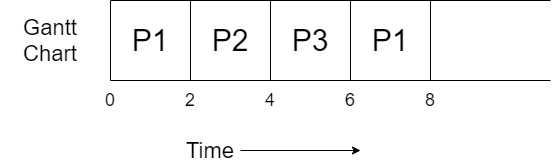

The diagram above was exported from draw.io. Its source (the exported page's mxGraphModel, read from the mxfile embedded in the PNG):
<mxGraphModel dx="782" dy="437" grid="1" gridSize="10" guides="1" tooltips="1" connect="1" arrows="1" fold="1" page="1" pageScale="1" pageWidth="827" pageHeight="1169" math="0" shadow="0">
  <root>
    <mxCell id="0" />
    <mxCell id="1" parent="0" />
    <mxCell id="IkqktZZvo0Yvi-Zc7vEq-1" value="" style="endArrow=none;html=1;" parent="1" edge="1">
      <mxGeometry width="50" height="50" relative="1" as="geometry">
        <mxPoint x="160" y="320" as="sourcePoint" />
        <mxPoint x="160" y="400" as="targetPoint" />
      </mxGeometry>
    </mxCell>
    <mxCell id="IkqktZZvo0Yvi-Zc7vEq-2" value="" style="endArrow=none;html=1;" parent="1" edge="1">
      <mxGeometry width="50" height="50" relative="1" as="geometry">
        <mxPoint x="160" y="400" as="sourcePoint" />
        <mxPoint x="600" y="400" as="targetPoint" />
      </mxGeometry>
    </mxCell>
    <mxCell id="IkqktZZvo0Yvi-Zc7vEq-3" value="" style="endArrow=none;html=1;" parent="1" edge="1">
      <mxGeometry width="50" height="50" relative="1" as="geometry">
        <mxPoint x="160" y="320" as="sourcePoint" />
        <mxPoint x="600" y="320" as="targetPoint" />
      </mxGeometry>
    </mxCell>
    <mxCell id="IkqktZZvo0Yvi-Zc7vEq-4" value="" style="endArrow=none;html=1;" parent="1" edge="1">
      <mxGeometry width="50" height="50" relative="1" as="geometry">
        <mxPoint x="240" y="320" as="sourcePoint" />
        <mxPoint x="240" y="400" as="targetPoint" />
      </mxGeometry>
    </mxCell>
    <mxCell id="IkqktZZvo0Yvi-Zc7vEq-5" value="&lt;font style=&quot;font-size: 30px&quot;&gt;P1&lt;/font&gt;" style="text;html=1;strokeColor=none;fillColor=none;align=center;verticalAlign=middle;whiteSpace=wrap;rounded=0;" parent="1" vertex="1">
      <mxGeometry x="180" y="350" width="40" height="20" as="geometry" />
    </mxCell>
    <mxCell id="IkqktZZvo0Yvi-Zc7vEq-6" value="&lt;font style=&quot;font-size: 22px&quot;&gt;Gantt Chart&lt;/font&gt;" style="text;html=1;strokeColor=none;fillColor=none;align=center;verticalAlign=middle;whiteSpace=wrap;rounded=0;" parent="1" vertex="1">
      <mxGeometry x="50" y="350" width="100" height="20" as="geometry" />
    </mxCell>
    <mxCell id="IkqktZZvo0Yvi-Zc7vEq-9" style="edgeStyle=orthogonalEdgeStyle;rounded=0;orthogonalLoop=1;jettySize=auto;html=1;" parent="1" source="IkqktZZvo0Yvi-Zc7vEq-7" edge="1">
      <mxGeometry relative="1" as="geometry">
        <mxPoint x="410" y="470" as="targetPoint" />
      </mxGeometry>
    </mxCell>
    <mxCell id="IkqktZZvo0Yvi-Zc7vEq-7" value="&lt;font style=&quot;font-size: 22px&quot;&gt;Time&lt;/font&gt;" style="text;html=1;strokeColor=none;fillColor=none;align=center;verticalAlign=middle;whiteSpace=wrap;rounded=0;" parent="1" vertex="1">
      <mxGeometry x="230" y="460" width="60" height="20" as="geometry" />
    </mxCell>
    <mxCell id="IkqktZZvo0Yvi-Zc7vEq-10" value="&lt;font style=&quot;font-size: 18px&quot;&gt;0&lt;/font&gt;" style="text;html=1;strokeColor=none;fillColor=none;align=center;verticalAlign=middle;whiteSpace=wrap;rounded=0;" parent="1" vertex="1">
      <mxGeometry x="140" y="410" width="40" height="20" as="geometry" />
    </mxCell>
    <mxCell id="IkqktZZvo0Yvi-Zc7vEq-11" value="&lt;font style=&quot;font-size: 18px&quot;&gt;2&lt;/font&gt;" style="text;html=1;strokeColor=none;fillColor=none;align=center;verticalAlign=middle;whiteSpace=wrap;rounded=0;" parent="1" vertex="1">
      <mxGeometry x="220" y="410" width="40" height="20" as="geometry" />
    </mxCell>
    <mxCell id="8no5BPjC_7eXg0o-MWOt-1" value="&lt;font style=&quot;font-size: 30px&quot;&gt;P2&lt;/font&gt;" style="text;html=1;strokeColor=none;fillColor=none;align=center;verticalAlign=middle;whiteSpace=wrap;rounded=0;" vertex="1" parent="1">
      <mxGeometry x="260" y="350" width="40" height="20" as="geometry" />
    </mxCell>
    <mxCell id="8no5BPjC_7eXg0o-MWOt-2" value="" style="endArrow=none;html=1;" edge="1" parent="1">
      <mxGeometry width="50" height="50" relative="1" as="geometry">
        <mxPoint x="320" y="320" as="sourcePoint" />
        <mxPoint x="320" y="400" as="targetPoint" />
      </mxGeometry>
    </mxCell>
    <mxCell id="8no5BPjC_7eXg0o-MWOt-3" value="&lt;font style=&quot;font-size: 18px&quot;&gt;4&lt;/font&gt;" style="text;html=1;strokeColor=none;fillColor=none;align=center;verticalAlign=middle;whiteSpace=wrap;rounded=0;" vertex="1" parent="1">
      <mxGeometry x="300" y="410" width="40" height="20" as="geometry" />
    </mxCell>
    <mxCell id="8no5BPjC_7eXg0o-MWOt-4" value="&lt;font style=&quot;font-size: 30px&quot;&gt;P3&lt;/font&gt;" style="text;html=1;strokeColor=none;fillColor=none;align=center;verticalAlign=middle;whiteSpace=wrap;rounded=0;" vertex="1" parent="1">
      <mxGeometry x="340" y="350" width="40" height="20" as="geometry" />
    </mxCell>
    <mxCell id="8no5BPjC_7eXg0o-MWOt-5" value="" style="endArrow=none;html=1;" edge="1" parent="1">
      <mxGeometry width="50" height="50" relative="1" as="geometry">
        <mxPoint x="400" y="320" as="sourcePoint" />
        <mxPoint x="400" y="400" as="targetPoint" />
      </mxGeometry>
    </mxCell>
    <mxCell id="8no5BPjC_7eXg0o-MWOt-6" value="&lt;font style=&quot;font-size: 18px&quot;&gt;6&lt;/font&gt;" style="text;html=1;strokeColor=none;fillColor=none;align=center;verticalAlign=middle;whiteSpace=wrap;rounded=0;" vertex="1" parent="1">
      <mxGeometry x="380" y="410" width="40" height="20" as="geometry" />
    </mxCell>
    <mxCell id="8no5BPjC_7eXg0o-MWOt-7" value="&lt;font style=&quot;font-size: 30px&quot;&gt;P1&lt;/font&gt;" style="text;html=1;strokeColor=none;fillColor=none;align=center;verticalAlign=middle;whiteSpace=wrap;rounded=0;" vertex="1" parent="1">
      <mxGeometry x="420" y="350" width="40" height="20" as="geometry" />
    </mxCell>
    <mxCell id="8no5BPjC_7eXg0o-MWOt-8" value="" style="endArrow=none;html=1;" edge="1" parent="1">
      <mxGeometry width="50" height="50" relative="1" as="geometry">
        <mxPoint x="480" y="320" as="sourcePoint" />
        <mxPoint x="480" y="400" as="targetPoint" />
      </mxGeometry>
    </mxCell>
    <mxCell id="8no5BPjC_7eXg0o-MWOt-9" value="&lt;font style=&quot;font-size: 18px&quot;&gt;8&lt;/font&gt;" style="text;html=1;strokeColor=none;fillColor=none;align=center;verticalAlign=middle;whiteSpace=wrap;rounded=0;" vertex="1" parent="1">
      <mxGeometry x="460" y="410" width="40" height="20" as="geometry" />
    </mxCell>
  </root>
</mxGraphModel>